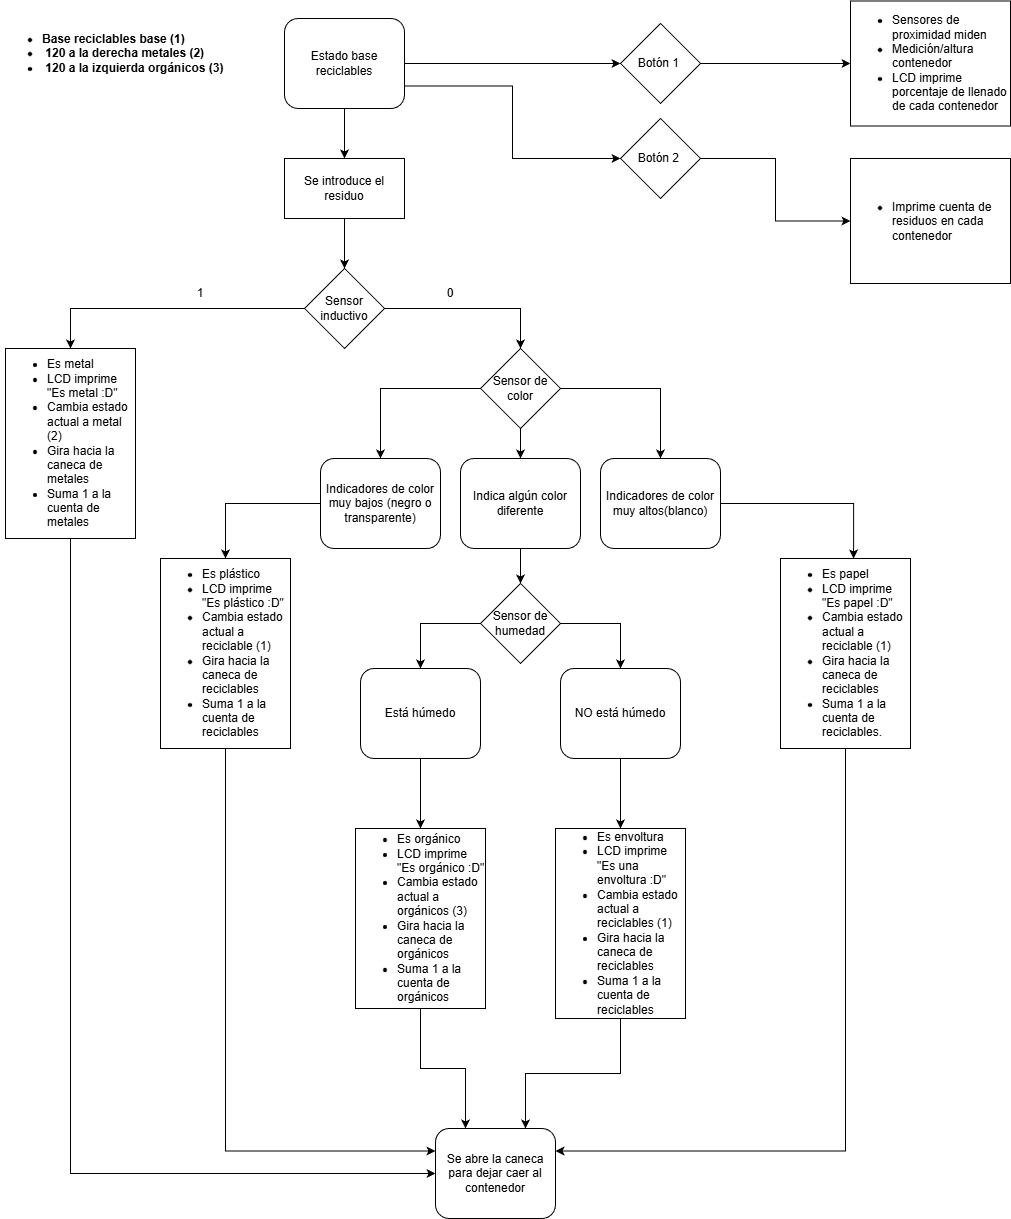

The diagram above was exported from draw.io. Its source (the exported page's mxGraphModel, read from the mxfile embedded in the PNG):
<mxGraphModel dx="1188" dy="1800" grid="1" gridSize="10" guides="1" tooltips="1" connect="1" arrows="1" fold="1" page="1" pageScale="1" pageWidth="827" pageHeight="1169" math="0" shadow="0">
  <root>
    <mxCell id="0" />
    <mxCell id="1" parent="0" />
    <mxCell id="xlp02tMgl1DWFgO7Vzm2-48" edge="1" parent="1" source="xlp02tMgl1DWFgO7Vzm2-1" style="edgeStyle=orthogonalEdgeStyle;rounded=0;orthogonalLoop=1;jettySize=auto;html=1;exitX=1;exitY=0.5;exitDx=0;exitDy=0;entryX=0;entryY=0.5;entryDx=0;entryDy=0;" target="xlp02tMgl1DWFgO7Vzm2-47">
      <mxGeometry relative="1" as="geometry" />
    </mxCell>
    <mxCell id="xlp02tMgl1DWFgO7Vzm2-52" edge="1" parent="1" source="xlp02tMgl1DWFgO7Vzm2-1" style="edgeStyle=orthogonalEdgeStyle;rounded=0;orthogonalLoop=1;jettySize=auto;html=1;exitX=1;exitY=0.75;exitDx=0;exitDy=0;entryX=0;entryY=0.5;entryDx=0;entryDy=0;" target="xlp02tMgl1DWFgO7Vzm2-51">
      <mxGeometry relative="1" as="geometry" />
    </mxCell>
    <mxCell id="xlp02tMgl1DWFgO7Vzm2-56" edge="1" parent="1" source="xlp02tMgl1DWFgO7Vzm2-1" style="edgeStyle=orthogonalEdgeStyle;rounded=0;orthogonalLoop=1;jettySize=auto;html=1;exitX=0.5;exitY=1;exitDx=0;exitDy=0;entryX=0.5;entryY=0;entryDx=0;entryDy=0;" target="xlp02tMgl1DWFgO7Vzm2-55">
      <mxGeometry relative="1" as="geometry" />
    </mxCell>
    <mxCell id="xlp02tMgl1DWFgO7Vzm2-1" parent="1" style="rounded=1;whiteSpace=wrap;html=1;" value="&lt;div&gt;Estado base reciclables&lt;/div&gt;" vertex="1">
      <mxGeometry height="90" width="120" x="354" y="-60" as="geometry" />
    </mxCell>
    <mxCell id="xlp02tMgl1DWFgO7Vzm2-5" edge="1" parent="1" source="xlp02tMgl1DWFgO7Vzm2-2" style="edgeStyle=orthogonalEdgeStyle;rounded=0;orthogonalLoop=1;jettySize=auto;html=1;exitX=0;exitY=0.5;exitDx=0;exitDy=0;entryX=0.5;entryY=0;entryDx=0;entryDy=0;" target="xlp02tMgl1DWFgO7Vzm2-4">
      <mxGeometry relative="1" as="geometry" />
    </mxCell>
    <mxCell id="xlp02tMgl1DWFgO7Vzm2-12" edge="1" parent="1" source="xlp02tMgl1DWFgO7Vzm2-2" style="edgeStyle=orthogonalEdgeStyle;rounded=0;orthogonalLoop=1;jettySize=auto;html=1;exitX=1;exitY=0.5;exitDx=0;exitDy=0;entryX=0.5;entryY=0;entryDx=0;entryDy=0;" target="xlp02tMgl1DWFgO7Vzm2-9">
      <mxGeometry relative="1" as="geometry" />
    </mxCell>
    <mxCell id="xlp02tMgl1DWFgO7Vzm2-2" parent="1" style="rhombus;whiteSpace=wrap;html=1;" value="Sensor inductivo" vertex="1">
      <mxGeometry height="80" width="80" x="374" y="190" as="geometry" />
    </mxCell>
    <mxCell id="xlp02tMgl1DWFgO7Vzm2-40" edge="1" parent="1" source="xlp02tMgl1DWFgO7Vzm2-4" style="edgeStyle=orthogonalEdgeStyle;rounded=0;orthogonalLoop=1;jettySize=auto;html=1;exitX=0.5;exitY=1;exitDx=0;exitDy=0;entryX=0;entryY=0.5;entryDx=0;entryDy=0;" target="xlp02tMgl1DWFgO7Vzm2-39">
      <mxGeometry relative="1" as="geometry" />
    </mxCell>
    <mxCell id="xlp02tMgl1DWFgO7Vzm2-4" parent="1" style="rounded=0;whiteSpace=wrap;html=1;align=left;" value="&lt;ul&gt;&lt;li style=&quot;&quot;&gt;Es metal&lt;/li&gt;&lt;li style=&quot;&quot;&gt;LCD imprime &quot;Es metal :D&quot;&lt;/li&gt;&lt;li style=&quot;&quot;&gt;Cambia estado actual a metal (2)&lt;/li&gt;&lt;li style=&quot;&quot;&gt;Gira hacia la caneca de metales&lt;/li&gt;&lt;li style=&quot;&quot;&gt;Suma 1 a la cuenta de metales&lt;/li&gt;&lt;/ul&gt;" vertex="1">
      <mxGeometry height="190" width="130" x="75" y="270" as="geometry" />
    </mxCell>
    <mxCell id="xlp02tMgl1DWFgO7Vzm2-6" parent="1" style="text;html=1;whiteSpace=wrap;strokeColor=none;fillColor=none;align=center;verticalAlign=middle;rounded=0;" value="1" vertex="1">
      <mxGeometry height="30" width="60" x="240" y="200" as="geometry" />
    </mxCell>
    <mxCell id="xlp02tMgl1DWFgO7Vzm2-8" parent="1" style="text;html=1;whiteSpace=wrap;strokeColor=none;fillColor=none;align=left;verticalAlign=middle;rounded=0;" value="&lt;ul&gt;&lt;li style=&quot;&quot;&gt;&lt;b&gt;Base reciclables base (1)&lt;/b&gt;&lt;/li&gt;&lt;li style=&quot;&quot;&gt;&lt;b&gt;&amp;nbsp;120 a la derecha metales (2)&lt;/b&gt;&lt;/li&gt;&lt;li style=&quot;&quot;&gt;&lt;b&gt;&amp;nbsp;120 a la izquierda orgánicos (3)&lt;/b&gt;&lt;/li&gt;&lt;/ul&gt;" vertex="1">
      <mxGeometry height="70" width="230" x="70" y="-60" as="geometry" />
    </mxCell>
    <mxCell id="xlp02tMgl1DWFgO7Vzm2-16" edge="1" parent="1" source="xlp02tMgl1DWFgO7Vzm2-9" style="edgeStyle=orthogonalEdgeStyle;rounded=0;orthogonalLoop=1;jettySize=auto;html=1;exitX=1;exitY=0.5;exitDx=0;exitDy=0;entryX=0.5;entryY=0;entryDx=0;entryDy=0;" target="xlp02tMgl1DWFgO7Vzm2-15">
      <mxGeometry relative="1" as="geometry" />
    </mxCell>
    <mxCell id="xlp02tMgl1DWFgO7Vzm2-17" edge="1" parent="1" source="xlp02tMgl1DWFgO7Vzm2-9" style="edgeStyle=orthogonalEdgeStyle;rounded=0;orthogonalLoop=1;jettySize=auto;html=1;exitX=0;exitY=0.5;exitDx=0;exitDy=0;entryX=0.5;entryY=0;entryDx=0;entryDy=0;" target="xlp02tMgl1DWFgO7Vzm2-14">
      <mxGeometry relative="1" as="geometry" />
    </mxCell>
    <mxCell id="xlp02tMgl1DWFgO7Vzm2-19" edge="1" parent="1" source="xlp02tMgl1DWFgO7Vzm2-9" style="edgeStyle=orthogonalEdgeStyle;rounded=0;orthogonalLoop=1;jettySize=auto;html=1;exitX=0.5;exitY=1;exitDx=0;exitDy=0;entryX=0.5;entryY=0;entryDx=0;entryDy=0;" target="xlp02tMgl1DWFgO7Vzm2-18">
      <mxGeometry relative="1" as="geometry" />
    </mxCell>
    <mxCell id="xlp02tMgl1DWFgO7Vzm2-9" parent="1" style="rhombus;whiteSpace=wrap;html=1;" value="Sensor de color" vertex="1">
      <mxGeometry height="80" width="80" x="550" y="270" as="geometry" />
    </mxCell>
    <mxCell id="xlp02tMgl1DWFgO7Vzm2-11" parent="1" style="text;html=1;whiteSpace=wrap;strokeColor=none;fillColor=none;align=center;verticalAlign=middle;rounded=0;" value="0" vertex="1">
      <mxGeometry height="30" width="60" x="490" y="200" as="geometry" />
    </mxCell>
    <mxCell id="xlp02tMgl1DWFgO7Vzm2-27" edge="1" parent="1" source="xlp02tMgl1DWFgO7Vzm2-14" style="edgeStyle=orthogonalEdgeStyle;rounded=0;orthogonalLoop=1;jettySize=auto;html=1;exitX=0;exitY=0.5;exitDx=0;exitDy=0;entryX=0.5;entryY=0;entryDx=0;entryDy=0;" target="xlp02tMgl1DWFgO7Vzm2-26">
      <mxGeometry relative="1" as="geometry" />
    </mxCell>
    <mxCell id="xlp02tMgl1DWFgO7Vzm2-14" parent="1" style="rounded=1;whiteSpace=wrap;html=1;" value="&lt;div&gt;Indicadores de color muy bajos (negro o transparente)&lt;/div&gt;" vertex="1">
      <mxGeometry height="90" width="120" x="390" y="380" as="geometry" />
    </mxCell>
    <mxCell id="xlp02tMgl1DWFgO7Vzm2-15" parent="1" style="rounded=1;whiteSpace=wrap;html=1;" value="&lt;div&gt;Indicadores de color muy altos(blanco)&lt;/div&gt;" vertex="1">
      <mxGeometry height="90" width="120" x="670" y="380" as="geometry" />
    </mxCell>
    <mxCell id="xlp02tMgl1DWFgO7Vzm2-23" edge="1" parent="1" source="xlp02tMgl1DWFgO7Vzm2-18" style="edgeStyle=orthogonalEdgeStyle;rounded=0;orthogonalLoop=1;jettySize=auto;html=1;exitX=0.5;exitY=1;exitDx=0;exitDy=0;entryX=0.5;entryY=0;entryDx=0;entryDy=0;" target="xlp02tMgl1DWFgO7Vzm2-22">
      <mxGeometry relative="1" as="geometry" />
    </mxCell>
    <mxCell id="xlp02tMgl1DWFgO7Vzm2-18" parent="1" style="rounded=1;whiteSpace=wrap;html=1;" value="&lt;div&gt;Indica algún color diferente&lt;/div&gt;" vertex="1">
      <mxGeometry height="90" width="120" x="530" y="380" as="geometry" />
    </mxCell>
    <mxCell id="xlp02tMgl1DWFgO7Vzm2-32" edge="1" parent="1" source="xlp02tMgl1DWFgO7Vzm2-22" style="edgeStyle=orthogonalEdgeStyle;rounded=0;orthogonalLoop=1;jettySize=auto;html=1;exitX=1;exitY=0.5;exitDx=0;exitDy=0;entryX=0.5;entryY=0;entryDx=0;entryDy=0;" target="xlp02tMgl1DWFgO7Vzm2-31">
      <mxGeometry relative="1" as="geometry" />
    </mxCell>
    <mxCell id="xlp02tMgl1DWFgO7Vzm2-33" edge="1" parent="1" source="xlp02tMgl1DWFgO7Vzm2-22" style="edgeStyle=orthogonalEdgeStyle;rounded=0;orthogonalLoop=1;jettySize=auto;html=1;exitX=0;exitY=0.5;exitDx=0;exitDy=0;entryX=0.5;entryY=0;entryDx=0;entryDy=0;" target="xlp02tMgl1DWFgO7Vzm2-30">
      <mxGeometry relative="1" as="geometry" />
    </mxCell>
    <mxCell id="xlp02tMgl1DWFgO7Vzm2-22" parent="1" style="rhombus;whiteSpace=wrap;html=1;" value="Sensor de humedad" vertex="1">
      <mxGeometry height="80" width="80" x="550" y="505" as="geometry" />
    </mxCell>
    <mxCell id="xlp02tMgl1DWFgO7Vzm2-41" edge="1" parent="1" source="xlp02tMgl1DWFgO7Vzm2-26" style="edgeStyle=orthogonalEdgeStyle;rounded=0;orthogonalLoop=1;jettySize=auto;html=1;exitX=0.5;exitY=1;exitDx=0;exitDy=0;entryX=0;entryY=0.25;entryDx=0;entryDy=0;" target="xlp02tMgl1DWFgO7Vzm2-39">
      <mxGeometry relative="1" as="geometry" />
    </mxCell>
    <mxCell id="xlp02tMgl1DWFgO7Vzm2-26" parent="1" style="rounded=0;whiteSpace=wrap;html=1;align=left;" value="&lt;ul&gt;&lt;li style=&quot;&quot;&gt;Es plástico&lt;/li&gt;&lt;li style=&quot;&quot;&gt;LCD imprime &quot;Es plástico :D&quot;&lt;/li&gt;&lt;li style=&quot;&quot;&gt;Cambia estado actual a reciclable (1)&lt;/li&gt;&lt;li style=&quot;&quot;&gt;Gira hacia la caneca de reciclables&lt;/li&gt;&lt;li style=&quot;&quot;&gt;Suma 1 a la cuenta de reciclables&lt;/li&gt;&lt;/ul&gt;" vertex="1">
      <mxGeometry height="190" width="130" x="230" y="480" as="geometry" />
    </mxCell>
    <mxCell id="xlp02tMgl1DWFgO7Vzm2-45" edge="1" parent="1" source="xlp02tMgl1DWFgO7Vzm2-28" style="edgeStyle=orthogonalEdgeStyle;rounded=0;orthogonalLoop=1;jettySize=auto;html=1;exitX=0.5;exitY=1;exitDx=0;exitDy=0;entryX=1;entryY=0.25;entryDx=0;entryDy=0;" target="xlp02tMgl1DWFgO7Vzm2-39">
      <mxGeometry relative="1" as="geometry" />
    </mxCell>
    <mxCell id="xlp02tMgl1DWFgO7Vzm2-28" parent="1" style="rounded=0;whiteSpace=wrap;html=1;align=left;" value="&lt;ul&gt;&lt;li style=&quot;&quot;&gt;Es papel&lt;/li&gt;&lt;li style=&quot;&quot;&gt;LCD imprime &quot;Es papel :D&quot;&lt;/li&gt;&lt;li style=&quot;&quot;&gt;Cambia estado actual a reciclable (1)&lt;/li&gt;&lt;li style=&quot;&quot;&gt;Gira hacia la caneca de reciclables&lt;/li&gt;&lt;li style=&quot;&quot;&gt;Suma 1 a la cuenta de reciclables.&lt;/li&gt;&lt;/ul&gt;" vertex="1">
      <mxGeometry height="190" width="130" x="850" y="480" as="geometry" />
    </mxCell>
    <mxCell id="xlp02tMgl1DWFgO7Vzm2-29" edge="1" parent="1" source="xlp02tMgl1DWFgO7Vzm2-15" style="edgeStyle=orthogonalEdgeStyle;rounded=0;orthogonalLoop=1;jettySize=auto;html=1;exitX=1;exitY=0.5;exitDx=0;exitDy=0;entryX=0.562;entryY=0;entryDx=0;entryDy=0;entryPerimeter=0;" target="xlp02tMgl1DWFgO7Vzm2-28">
      <mxGeometry relative="1" as="geometry" />
    </mxCell>
    <mxCell id="xlp02tMgl1DWFgO7Vzm2-38" edge="1" parent="1" source="xlp02tMgl1DWFgO7Vzm2-30" style="edgeStyle=orthogonalEdgeStyle;rounded=0;orthogonalLoop=1;jettySize=auto;html=1;exitX=0.5;exitY=1;exitDx=0;exitDy=0;entryX=0.5;entryY=0;entryDx=0;entryDy=0;" target="xlp02tMgl1DWFgO7Vzm2-37">
      <mxGeometry relative="1" as="geometry" />
    </mxCell>
    <mxCell id="xlp02tMgl1DWFgO7Vzm2-30" parent="1" style="rounded=1;whiteSpace=wrap;html=1;" value="&lt;div&gt;Está húmedo&lt;/div&gt;" vertex="1">
      <mxGeometry height="90" width="120" x="430" y="590" as="geometry" />
    </mxCell>
    <mxCell id="xlp02tMgl1DWFgO7Vzm2-36" edge="1" parent="1" source="xlp02tMgl1DWFgO7Vzm2-31" style="edgeStyle=orthogonalEdgeStyle;rounded=0;orthogonalLoop=1;jettySize=auto;html=1;exitX=0.5;exitY=1;exitDx=0;exitDy=0;entryX=0.5;entryY=0;entryDx=0;entryDy=0;" target="xlp02tMgl1DWFgO7Vzm2-35">
      <mxGeometry relative="1" as="geometry" />
    </mxCell>
    <mxCell id="xlp02tMgl1DWFgO7Vzm2-31" parent="1" style="rounded=1;whiteSpace=wrap;html=1;" value="&lt;div&gt;NO está húmedo&lt;/div&gt;" vertex="1">
      <mxGeometry height="90" width="120" x="630" y="590" as="geometry" />
    </mxCell>
    <mxCell id="xlp02tMgl1DWFgO7Vzm2-43" edge="1" parent="1" source="xlp02tMgl1DWFgO7Vzm2-35" style="edgeStyle=orthogonalEdgeStyle;rounded=0;orthogonalLoop=1;jettySize=auto;html=1;exitX=0.5;exitY=1;exitDx=0;exitDy=0;entryX=0.75;entryY=0;entryDx=0;entryDy=0;" target="xlp02tMgl1DWFgO7Vzm2-39">
      <mxGeometry relative="1" as="geometry" />
    </mxCell>
    <mxCell id="xlp02tMgl1DWFgO7Vzm2-35" parent="1" style="rounded=0;whiteSpace=wrap;html=1;align=left;" value="&lt;ul&gt;&lt;li style=&quot;&quot;&gt;Es envoltura&lt;/li&gt;&lt;li style=&quot;&quot;&gt;LCD imprime &quot;Es una envoltura :D&quot;&lt;/li&gt;&lt;li style=&quot;&quot;&gt;Cambia estado actual a reciclables (1)&lt;/li&gt;&lt;li style=&quot;&quot;&gt;Gira hacia la caneca de reciclables&lt;/li&gt;&lt;li style=&quot;&quot;&gt;Suma 1 a la cuenta de reciclables&lt;/li&gt;&lt;/ul&gt;" vertex="1">
      <mxGeometry height="190" width="130" x="625" y="750" as="geometry" />
    </mxCell>
    <mxCell id="xlp02tMgl1DWFgO7Vzm2-44" edge="1" parent="1" source="xlp02tMgl1DWFgO7Vzm2-37" style="edgeStyle=orthogonalEdgeStyle;rounded=0;orthogonalLoop=1;jettySize=auto;html=1;exitX=0.5;exitY=1;exitDx=0;exitDy=0;entryX=0.25;entryY=0;entryDx=0;entryDy=0;" target="xlp02tMgl1DWFgO7Vzm2-39">
      <mxGeometry relative="1" as="geometry" />
    </mxCell>
    <mxCell id="xlp02tMgl1DWFgO7Vzm2-37" parent="1" style="rounded=0;whiteSpace=wrap;html=1;align=left;" value="&lt;ul&gt;&lt;li style=&quot;&quot;&gt;Es orgánico&lt;/li&gt;&lt;li style=&quot;&quot;&gt;LCD imprime &quot;Es orgánico :D&quot;&lt;/li&gt;&lt;li style=&quot;&quot;&gt;Cambia estado actual a orgánicos (3)&lt;/li&gt;&lt;li style=&quot;&quot;&gt;Gira hacia la caneca de orgánicos&lt;/li&gt;&lt;li style=&quot;&quot;&gt;Suma 1 a la cuenta de orgánicos&lt;/li&gt;&lt;/ul&gt;" vertex="1">
      <mxGeometry height="180" width="130" x="425" y="750" as="geometry" />
    </mxCell>
    <mxCell id="xlp02tMgl1DWFgO7Vzm2-39" parent="1" style="rounded=1;whiteSpace=wrap;html=1;" value="&lt;div&gt;Se abre la caneca para dejar caer al contenedor&lt;/div&gt;" vertex="1">
      <mxGeometry height="90" width="120" x="505" y="1050" as="geometry" />
    </mxCell>
    <mxCell id="xlp02tMgl1DWFgO7Vzm2-50" edge="1" parent="1" source="xlp02tMgl1DWFgO7Vzm2-47" style="edgeStyle=orthogonalEdgeStyle;rounded=0;orthogonalLoop=1;jettySize=auto;html=1;exitX=1;exitY=0.5;exitDx=0;exitDy=0;" target="xlp02tMgl1DWFgO7Vzm2-49">
      <mxGeometry relative="1" as="geometry" />
    </mxCell>
    <mxCell id="xlp02tMgl1DWFgO7Vzm2-47" parent="1" style="rhombus;whiteSpace=wrap;html=1;" value="Botón 1&amp;nbsp;" vertex="1">
      <mxGeometry height="80" width="80" x="690" y="-55" as="geometry" />
    </mxCell>
    <mxCell id="xlp02tMgl1DWFgO7Vzm2-49" parent="1" style="rounded=0;whiteSpace=wrap;html=1;align=left;" value="&lt;ul&gt;&lt;li&gt;Sensores de proximidad miden&lt;/li&gt;&lt;li&gt;Medición/altura contenedor&lt;/li&gt;&lt;li&gt;LCD imprime porcentaje de llenado de cada contenedor&lt;/li&gt;&lt;/ul&gt;" vertex="1">
      <mxGeometry height="125" width="160" x="920" y="-77.5" as="geometry" />
    </mxCell>
    <mxCell id="xlp02tMgl1DWFgO7Vzm2-54" edge="1" parent="1" source="xlp02tMgl1DWFgO7Vzm2-51" style="edgeStyle=orthogonalEdgeStyle;rounded=0;orthogonalLoop=1;jettySize=auto;html=1;exitX=1;exitY=0.5;exitDx=0;exitDy=0;entryX=0;entryY=0.5;entryDx=0;entryDy=0;" target="xlp02tMgl1DWFgO7Vzm2-53">
      <mxGeometry relative="1" as="geometry" />
    </mxCell>
    <mxCell id="xlp02tMgl1DWFgO7Vzm2-51" parent="1" style="rhombus;whiteSpace=wrap;html=1;" value="Botón 2&amp;nbsp;" vertex="1">
      <mxGeometry height="80" width="80" x="690" y="40" as="geometry" />
    </mxCell>
    <mxCell id="xlp02tMgl1DWFgO7Vzm2-53" parent="1" style="rounded=0;whiteSpace=wrap;html=1;align=left;" value="&lt;ul&gt;&lt;li&gt;Imprime cuenta de residuos en cada contenedor&lt;/li&gt;&lt;/ul&gt;" vertex="1">
      <mxGeometry height="125" width="160" x="920" y="80" as="geometry" />
    </mxCell>
    <mxCell id="xlp02tMgl1DWFgO7Vzm2-57" edge="1" parent="1" source="xlp02tMgl1DWFgO7Vzm2-55" style="edgeStyle=orthogonalEdgeStyle;rounded=0;orthogonalLoop=1;jettySize=auto;html=1;exitX=0.5;exitY=1;exitDx=0;exitDy=0;entryX=0.5;entryY=0;entryDx=0;entryDy=0;" target="xlp02tMgl1DWFgO7Vzm2-2">
      <mxGeometry relative="1" as="geometry" />
    </mxCell>
    <mxCell id="xlp02tMgl1DWFgO7Vzm2-55" parent="1" style="rounded=0;whiteSpace=wrap;html=1;" value="Se introduce el residuo" vertex="1">
      <mxGeometry height="60" width="120" x="354" y="80" as="geometry" />
    </mxCell>
  </root>
</mxGraphModel>